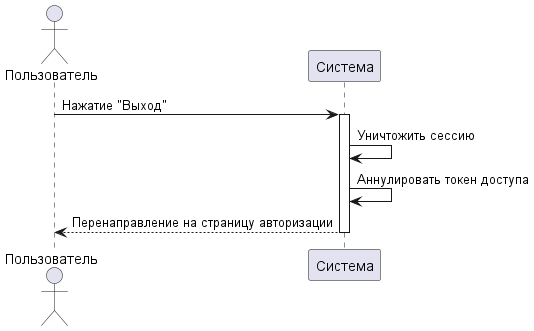

The diagram above was rendered by PlantUML. Its source (embedded in the PNG):
@startuml 
actor Пользователь
participant "Система" as System

Пользователь -> System: Нажатие "Выход"
activate System
System -> System: Уничтожить сессию
System -> System: Аннулировать токен доступа
System --> Пользователь: Перенаправление на страницу авторизации
deactivate System
@enduml